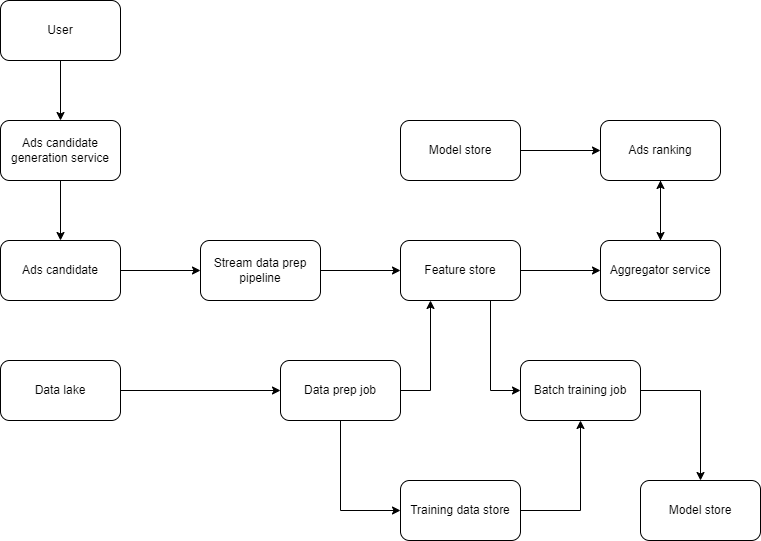

The diagram above was exported from draw.io. Its source (the exported page's mxGraphModel, read from the mxfile embedded in the PNG):
<mxGraphModel dx="882" dy="596" grid="1" gridSize="10" guides="1" tooltips="1" connect="1" arrows="1" fold="1" page="1" pageScale="1" pageWidth="850" pageHeight="1100" math="0" shadow="0">
  <root>
    <mxCell id="0" />
    <mxCell id="1" parent="0" />
    <mxCell id="5xmF3BvOrVnuiHCfdEkU-9" style="edgeStyle=orthogonalEdgeStyle;rounded=0;orthogonalLoop=1;jettySize=auto;html=1;exitX=0.5;exitY=1;exitDx=0;exitDy=0;" edge="1" parent="1" source="5xmF3BvOrVnuiHCfdEkU-1" target="5xmF3BvOrVnuiHCfdEkU-2">
      <mxGeometry relative="1" as="geometry" />
    </mxCell>
    <mxCell id="5xmF3BvOrVnuiHCfdEkU-1" value="User" style="rounded=1;whiteSpace=wrap;html=1;" vertex="1" parent="1">
      <mxGeometry x="80" y="80" width="120" height="60" as="geometry" />
    </mxCell>
    <mxCell id="5xmF3BvOrVnuiHCfdEkU-10" style="edgeStyle=orthogonalEdgeStyle;rounded=0;orthogonalLoop=1;jettySize=auto;html=1;exitX=0.5;exitY=1;exitDx=0;exitDy=0;entryX=0.5;entryY=0;entryDx=0;entryDy=0;" edge="1" parent="1" source="5xmF3BvOrVnuiHCfdEkU-2" target="5xmF3BvOrVnuiHCfdEkU-3">
      <mxGeometry relative="1" as="geometry" />
    </mxCell>
    <mxCell id="5xmF3BvOrVnuiHCfdEkU-2" value="Ads candidate generation service" style="rounded=1;whiteSpace=wrap;html=1;" vertex="1" parent="1">
      <mxGeometry x="80" y="200" width="120" height="60" as="geometry" />
    </mxCell>
    <mxCell id="5xmF3BvOrVnuiHCfdEkU-11" style="edgeStyle=orthogonalEdgeStyle;rounded=0;orthogonalLoop=1;jettySize=auto;html=1;exitX=1;exitY=0.5;exitDx=0;exitDy=0;entryX=0;entryY=0.5;entryDx=0;entryDy=0;" edge="1" parent="1" source="5xmF3BvOrVnuiHCfdEkU-3" target="5xmF3BvOrVnuiHCfdEkU-4">
      <mxGeometry relative="1" as="geometry" />
    </mxCell>
    <mxCell id="5xmF3BvOrVnuiHCfdEkU-3" value="Ads candidate" style="rounded=1;whiteSpace=wrap;html=1;" vertex="1" parent="1">
      <mxGeometry x="80" y="320" width="120" height="60" as="geometry" />
    </mxCell>
    <mxCell id="5xmF3BvOrVnuiHCfdEkU-12" style="edgeStyle=orthogonalEdgeStyle;rounded=0;orthogonalLoop=1;jettySize=auto;html=1;exitX=1;exitY=0.5;exitDx=0;exitDy=0;entryX=0;entryY=0.5;entryDx=0;entryDy=0;" edge="1" parent="1" source="5xmF3BvOrVnuiHCfdEkU-4" target="5xmF3BvOrVnuiHCfdEkU-5">
      <mxGeometry relative="1" as="geometry" />
    </mxCell>
    <mxCell id="5xmF3BvOrVnuiHCfdEkU-4" value="Stream data prep pipeline" style="rounded=1;whiteSpace=wrap;html=1;" vertex="1" parent="1">
      <mxGeometry x="280" y="320" width="120" height="60" as="geometry" />
    </mxCell>
    <mxCell id="5xmF3BvOrVnuiHCfdEkU-13" style="edgeStyle=orthogonalEdgeStyle;rounded=0;orthogonalLoop=1;jettySize=auto;html=1;exitX=1;exitY=0.5;exitDx=0;exitDy=0;entryX=0;entryY=0.5;entryDx=0;entryDy=0;" edge="1" parent="1" source="5xmF3BvOrVnuiHCfdEkU-5" target="5xmF3BvOrVnuiHCfdEkU-6">
      <mxGeometry relative="1" as="geometry" />
    </mxCell>
    <mxCell id="5xmF3BvOrVnuiHCfdEkU-25" style="edgeStyle=orthogonalEdgeStyle;rounded=0;orthogonalLoop=1;jettySize=auto;html=1;exitX=0.75;exitY=1;exitDx=0;exitDy=0;entryX=0;entryY=0.5;entryDx=0;entryDy=0;" edge="1" parent="1" source="5xmF3BvOrVnuiHCfdEkU-5" target="5xmF3BvOrVnuiHCfdEkU-18">
      <mxGeometry relative="1" as="geometry" />
    </mxCell>
    <mxCell id="5xmF3BvOrVnuiHCfdEkU-5" value="Feature store" style="rounded=1;whiteSpace=wrap;html=1;" vertex="1" parent="1">
      <mxGeometry x="480" y="320" width="120" height="60" as="geometry" />
    </mxCell>
    <mxCell id="5xmF3BvOrVnuiHCfdEkU-15" style="edgeStyle=orthogonalEdgeStyle;rounded=0;orthogonalLoop=1;jettySize=auto;html=1;exitX=0.5;exitY=0;exitDx=0;exitDy=0;entryX=0.5;entryY=1;entryDx=0;entryDy=0;" edge="1" parent="1" source="5xmF3BvOrVnuiHCfdEkU-6" target="5xmF3BvOrVnuiHCfdEkU-7">
      <mxGeometry relative="1" as="geometry" />
    </mxCell>
    <mxCell id="5xmF3BvOrVnuiHCfdEkU-6" value="Aggregator service" style="rounded=1;whiteSpace=wrap;html=1;" vertex="1" parent="1">
      <mxGeometry x="680" y="320" width="120" height="60" as="geometry" />
    </mxCell>
    <mxCell id="5xmF3BvOrVnuiHCfdEkU-14" style="edgeStyle=orthogonalEdgeStyle;rounded=0;orthogonalLoop=1;jettySize=auto;html=1;exitX=0.5;exitY=1;exitDx=0;exitDy=0;entryX=0.5;entryY=0;entryDx=0;entryDy=0;" edge="1" parent="1" source="5xmF3BvOrVnuiHCfdEkU-7" target="5xmF3BvOrVnuiHCfdEkU-6">
      <mxGeometry relative="1" as="geometry" />
    </mxCell>
    <mxCell id="5xmF3BvOrVnuiHCfdEkU-7" value="Ads ranking" style="rounded=1;whiteSpace=wrap;html=1;" vertex="1" parent="1">
      <mxGeometry x="680" y="200" width="120" height="60" as="geometry" />
    </mxCell>
    <mxCell id="5xmF3BvOrVnuiHCfdEkU-16" style="edgeStyle=orthogonalEdgeStyle;rounded=0;orthogonalLoop=1;jettySize=auto;html=1;exitX=1;exitY=0.5;exitDx=0;exitDy=0;entryX=0;entryY=0.5;entryDx=0;entryDy=0;" edge="1" parent="1" source="5xmF3BvOrVnuiHCfdEkU-8" target="5xmF3BvOrVnuiHCfdEkU-7">
      <mxGeometry relative="1" as="geometry" />
    </mxCell>
    <mxCell id="5xmF3BvOrVnuiHCfdEkU-8" value="Model store" style="rounded=1;whiteSpace=wrap;html=1;" vertex="1" parent="1">
      <mxGeometry x="480" y="200" width="120" height="60" as="geometry" />
    </mxCell>
    <mxCell id="5xmF3BvOrVnuiHCfdEkU-22" style="edgeStyle=orthogonalEdgeStyle;rounded=0;orthogonalLoop=1;jettySize=auto;html=1;exitX=1;exitY=0.5;exitDx=0;exitDy=0;entryX=0.25;entryY=1;entryDx=0;entryDy=0;" edge="1" parent="1" source="5xmF3BvOrVnuiHCfdEkU-17" target="5xmF3BvOrVnuiHCfdEkU-5">
      <mxGeometry relative="1" as="geometry" />
    </mxCell>
    <mxCell id="5xmF3BvOrVnuiHCfdEkU-26" style="edgeStyle=orthogonalEdgeStyle;rounded=0;orthogonalLoop=1;jettySize=auto;html=1;exitX=0.5;exitY=1;exitDx=0;exitDy=0;entryX=0;entryY=0.5;entryDx=0;entryDy=0;" edge="1" parent="1" source="5xmF3BvOrVnuiHCfdEkU-17" target="5xmF3BvOrVnuiHCfdEkU-24">
      <mxGeometry relative="1" as="geometry" />
    </mxCell>
    <mxCell id="5xmF3BvOrVnuiHCfdEkU-17" value="Data prep job" style="rounded=1;whiteSpace=wrap;html=1;" vertex="1" parent="1">
      <mxGeometry x="360" y="440" width="120" height="60" as="geometry" />
    </mxCell>
    <mxCell id="5xmF3BvOrVnuiHCfdEkU-29" style="edgeStyle=orthogonalEdgeStyle;rounded=0;orthogonalLoop=1;jettySize=auto;html=1;exitX=1;exitY=0.5;exitDx=0;exitDy=0;" edge="1" parent="1" source="5xmF3BvOrVnuiHCfdEkU-18" target="5xmF3BvOrVnuiHCfdEkU-28">
      <mxGeometry relative="1" as="geometry" />
    </mxCell>
    <mxCell id="5xmF3BvOrVnuiHCfdEkU-18" value="Batch training job" style="rounded=1;whiteSpace=wrap;html=1;" vertex="1" parent="1">
      <mxGeometry x="600" y="440" width="120" height="60" as="geometry" />
    </mxCell>
    <mxCell id="5xmF3BvOrVnuiHCfdEkU-21" style="edgeStyle=orthogonalEdgeStyle;rounded=0;orthogonalLoop=1;jettySize=auto;html=1;exitX=1;exitY=0.5;exitDx=0;exitDy=0;entryX=0;entryY=0.5;entryDx=0;entryDy=0;" edge="1" parent="1" source="5xmF3BvOrVnuiHCfdEkU-20" target="5xmF3BvOrVnuiHCfdEkU-17">
      <mxGeometry relative="1" as="geometry" />
    </mxCell>
    <mxCell id="5xmF3BvOrVnuiHCfdEkU-20" value="Data lake" style="rounded=1;whiteSpace=wrap;html=1;" vertex="1" parent="1">
      <mxGeometry x="80" y="440" width="120" height="60" as="geometry" />
    </mxCell>
    <mxCell id="5xmF3BvOrVnuiHCfdEkU-27" style="edgeStyle=orthogonalEdgeStyle;rounded=0;orthogonalLoop=1;jettySize=auto;html=1;exitX=1;exitY=0.5;exitDx=0;exitDy=0;entryX=0.5;entryY=1;entryDx=0;entryDy=0;" edge="1" parent="1" source="5xmF3BvOrVnuiHCfdEkU-24" target="5xmF3BvOrVnuiHCfdEkU-18">
      <mxGeometry relative="1" as="geometry" />
    </mxCell>
    <mxCell id="5xmF3BvOrVnuiHCfdEkU-24" value="Training data store" style="rounded=1;whiteSpace=wrap;html=1;" vertex="1" parent="1">
      <mxGeometry x="480" y="560" width="120" height="60" as="geometry" />
    </mxCell>
    <mxCell id="5xmF3BvOrVnuiHCfdEkU-28" value="Model store" style="rounded=1;whiteSpace=wrap;html=1;" vertex="1" parent="1">
      <mxGeometry x="720" y="560" width="120" height="60" as="geometry" />
    </mxCell>
  </root>
</mxGraphModel>